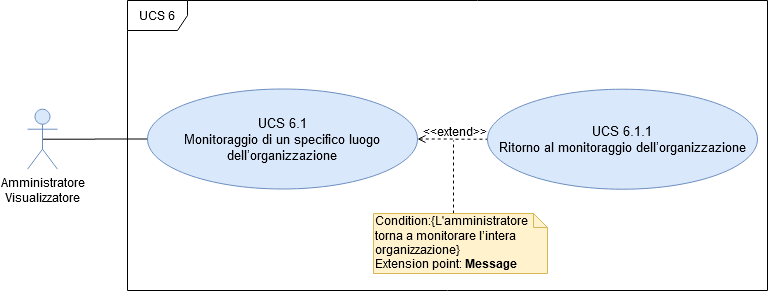

The diagram above was exported from draw.io. Its source (the exported page's mxGraphModel, read from the mxfile embedded in the PNG):
<mxGraphModel dx="1422" dy="830" grid="1" gridSize="10" guides="1" tooltips="1" connect="1" arrows="1" fold="1" page="1" pageScale="1" pageWidth="1169" pageHeight="826" background="#ffffff" math="0" shadow="0">
  <root>
    <mxCell id="0" />
    <mxCell id="1" parent="0" />
    <mxCell id="yFqueE0bvkqC2CLvMh4e-42" value="UCS 6" style="shape=umlFrame;whiteSpace=wrap;html=1;" parent="1" vertex="1">
      <mxGeometry x="300" y="170" width="640" height="290" as="geometry" />
    </mxCell>
    <mxCell id="sJaSvU0AlRrdlQSRA_ln-2" style="edgeStyle=orthogonalEdgeStyle;rounded=0;orthogonalLoop=1;jettySize=auto;html=1;exitX=0.5;exitY=0.5;exitDx=0;exitDy=0;exitPerimeter=0;entryX=0;entryY=0.5;entryDx=0;entryDy=0;endArrow=none;endFill=0;" edge="1" parent="1" source="yFqueE0bvkqC2CLvMh4e-43" target="yFqueE0bvkqC2CLvMh4e-47">
      <mxGeometry relative="1" as="geometry" />
    </mxCell>
    <mxCell id="yFqueE0bvkqC2CLvMh4e-43" value="Amministratore&lt;br&gt;Visualizzatore" style="shape=umlActor;verticalLabelPosition=bottom;labelBackgroundColor=#ffffff;verticalAlign=top;html=1;fillColor=#dae8fc;strokeColor=#6c8ebf;" parent="1" vertex="1">
      <mxGeometry x="200" y="278.71" width="30" height="60" as="geometry" />
    </mxCell>
    <mxCell id="sJaSvU0AlRrdlQSRA_ln-3" style="edgeStyle=orthogonalEdgeStyle;rounded=0;orthogonalLoop=1;jettySize=auto;html=1;exitX=1;exitY=0.5;exitDx=0;exitDy=0;entryX=0;entryY=0.5;entryDx=0;entryDy=0;endArrow=none;endFill=0;dashed=1;startArrow=open;startFill=0;" edge="1" parent="1" source="yFqueE0bvkqC2CLvMh4e-47" target="sJaSvU0AlRrdlQSRA_ln-1">
      <mxGeometry relative="1" as="geometry" />
    </mxCell>
    <mxCell id="yFqueE0bvkqC2CLvMh4e-47" value="&lt;div style=&quot;font-size: 13px&quot;&gt;&lt;font style=&quot;font-size: 13px&quot;&gt;UCS 6.1&lt;/font&gt;&lt;/div&gt;&lt;div style=&quot;font-size: 13px&quot;&gt;&lt;font style=&quot;font-size: 13px&quot;&gt; Monitoraggio di un specifico luogo dell’organizzazione&lt;/font&gt;&lt;/div&gt;" style="ellipse;whiteSpace=wrap;html=1;fillColor=#dae8fc;strokeColor=#6c8ebf;" parent="1" vertex="1">
      <mxGeometry x="320" y="258.5" width="270" height="100" as="geometry" />
    </mxCell>
    <mxCell id="sJaSvU0AlRrdlQSRA_ln-1" value="&lt;div style=&quot;font-size: 13px&quot;&gt;&lt;font style=&quot;font-size: 13px&quot;&gt;UCS 6.1.1&lt;/font&gt;&lt;/div&gt;&lt;div style=&quot;font-size: 13px&quot;&gt;&lt;font style=&quot;font-size: 13px&quot;&gt; Ritorno al monitoraggio dell’organizzazione&lt;/font&gt;&lt;/div&gt;" style="ellipse;whiteSpace=wrap;html=1;fillColor=#dae8fc;strokeColor=#6c8ebf;" vertex="1" parent="1">
      <mxGeometry x="660" y="258.71" width="270" height="100" as="geometry" />
    </mxCell>
    <mxCell id="sJaSvU0AlRrdlQSRA_ln-6" value="&amp;lt;&amp;lt;extend&amp;gt;&amp;gt;" style="text;html=1;align=center;verticalAlign=middle;resizable=0;points=[];;labelBackgroundColor=none;" vertex="1" connectable="0" parent="1">
      <mxGeometry x="626" y="300" as="geometry">
        <mxPoint as="offset" />
      </mxGeometry>
    </mxCell>
    <mxCell id="sJaSvU0AlRrdlQSRA_ln-8" style="edgeStyle=orthogonalEdgeStyle;rounded=0;orthogonalLoop=1;jettySize=auto;html=1;exitX=0;exitY=0;exitDx=80;exitDy=0;exitPerimeter=0;dashed=1;startArrow=none;startFill=0;endArrow=none;endFill=0;" edge="1" parent="1" source="sJaSvU0AlRrdlQSRA_ln-7">
      <mxGeometry relative="1" as="geometry">
        <mxPoint x="626" y="310" as="targetPoint" />
      </mxGeometry>
    </mxCell>
    <mxCell id="sJaSvU0AlRrdlQSRA_ln-7" value="Condition:{L'amministratore torna a monitorare l’intera organizzazione}&lt;br&gt;Extension point: &lt;b&gt;Message&lt;/b&gt;" style="shape=note;whiteSpace=wrap;html=1;size=14;verticalAlign=top;align=left;spacingTop=-6;fontFamily=Helvetica;fontSize=12;fillColor=#fff2cc;strokeColor=#d6b656;" vertex="1" parent="1">
      <mxGeometry x="546" y="383" width="174" height="60" as="geometry" />
    </mxCell>
  </root>
</mxGraphModel>